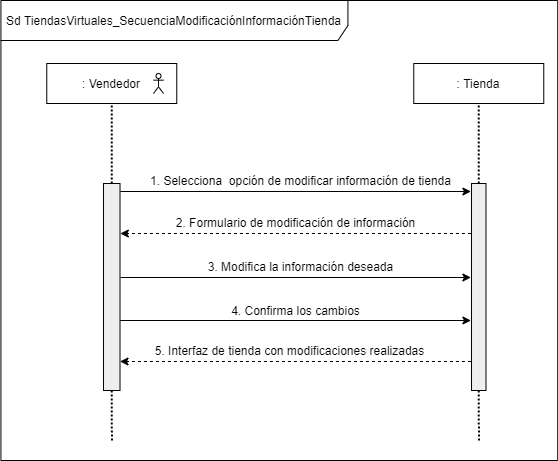

The diagram above was exported from draw.io. Its source (the exported page's mxGraphModel, read from the mxfile embedded in the PNG):
<mxGraphModel dx="1695" dy="-3045" grid="1" gridSize="10" guides="1" tooltips="1" connect="1" arrows="1" fold="1" page="1" pageScale="1" pageWidth="827" pageHeight="1169" math="0" shadow="0">
  <root>
    <mxCell id="ZOIFwDRwbGxV-NUXjS7j-0" />
    <mxCell id="ZOIFwDRwbGxV-NUXjS7j-1" parent="ZOIFwDRwbGxV-NUXjS7j-0" />
    <mxCell id="ZOIFwDRwbGxV-NUXjS7j-2" value="Sd TiendasVirtuales_SecuenciaModificaciónInformaciónTienda" style="shape=umlFrame;whiteSpace=wrap;html=1;strokeColor=#000000;strokeWidth=1;fillColor=#ffffff;width=347;height=40;" vertex="1" parent="ZOIFwDRwbGxV-NUXjS7j-1">
      <mxGeometry x="-758.58" y="3520" width="556.79" height="460" as="geometry" />
    </mxCell>
    <mxCell id="ZOIFwDRwbGxV-NUXjS7j-3" value=": Vendedor" style="rounded=0;whiteSpace=wrap;html=1;" vertex="1" parent="ZOIFwDRwbGxV-NUXjS7j-1">
      <mxGeometry x="-712.7400000000002" y="3583" width="130" height="40" as="geometry" />
    </mxCell>
    <mxCell id="ZOIFwDRwbGxV-NUXjS7j-4" value=": Tienda" style="rounded=0;whiteSpace=wrap;html=1;" vertex="1" parent="ZOIFwDRwbGxV-NUXjS7j-1">
      <mxGeometry x="-345.7399999999999" y="3583" width="130" height="40" as="geometry" />
    </mxCell>
    <mxCell id="ZOIFwDRwbGxV-NUXjS7j-5" style="edgeStyle=orthogonalEdgeStyle;rounded=1;orthogonalLoop=1;jettySize=auto;html=1;exitX=0.5;exitY=1;exitDx=0;exitDy=0;dashed=1;dashPattern=1 1;strokeWidth=2;endFill=0;endArrow=none;" edge="1" parent="ZOIFwDRwbGxV-NUXjS7j-1" source="ZOIFwDRwbGxV-NUXjS7j-6">
      <mxGeometry relative="1" as="geometry">
        <mxPoint x="-647.5799999999999" y="3960" as="targetPoint" />
      </mxGeometry>
    </mxCell>
    <mxCell id="ZOIFwDRwbGxV-NUXjS7j-6" value="" style="shape=rect;html=1;fillColor=#eeeeee;" vertex="1" parent="ZOIFwDRwbGxV-NUXjS7j-1">
      <mxGeometry x="-655.99" y="3703" width="16.5" height="207" as="geometry" />
    </mxCell>
    <mxCell id="ZOIFwDRwbGxV-NUXjS7j-7" style="rounded=1;orthogonalLoop=1;jettySize=auto;html=1;exitX=0.5;exitY=1;exitDx=0;exitDy=0;dashed=1;dashPattern=1 1;strokeWidth=2;endFill=0;endArrow=none;" edge="1" parent="ZOIFwDRwbGxV-NUXjS7j-1" source="ZOIFwDRwbGxV-NUXjS7j-8">
      <mxGeometry relative="1" as="geometry">
        <mxPoint x="-280.5799999999997" y="3960" as="targetPoint" />
      </mxGeometry>
    </mxCell>
    <mxCell id="ZOIFwDRwbGxV-NUXjS7j-8" value="" style="shape=rect;html=1;fillColor=#eeeeee;" vertex="1" parent="ZOIFwDRwbGxV-NUXjS7j-1">
      <mxGeometry x="-287.99" y="3703" width="14.5" height="207" as="geometry" />
    </mxCell>
    <mxCell id="ZOIFwDRwbGxV-NUXjS7j-9" value="" style="endArrow=none;dashed=1;html=1;dashPattern=1 1;strokeWidth=2;entryX=0.5;entryY=1;entryDx=0;entryDy=0;exitX=0.5;exitY=0;exitDx=0;exitDy=0;endFill=0;" edge="1" parent="ZOIFwDRwbGxV-NUXjS7j-1" source="ZOIFwDRwbGxV-NUXjS7j-6" target="ZOIFwDRwbGxV-NUXjS7j-3">
      <mxGeometry width="50" height="50" relative="1" as="geometry">
        <mxPoint x="-650.9900000000002" y="3673" as="sourcePoint" />
        <mxPoint x="-600.9900000000002" y="3623" as="targetPoint" />
      </mxGeometry>
    </mxCell>
    <mxCell id="ZOIFwDRwbGxV-NUXjS7j-10" value="" style="endArrow=none;dashed=1;html=1;dashPattern=1 1;strokeWidth=2;entryX=0.5;entryY=1;entryDx=0;entryDy=0;endFill=0;" edge="1" parent="ZOIFwDRwbGxV-NUXjS7j-1" source="ZOIFwDRwbGxV-NUXjS7j-8" target="ZOIFwDRwbGxV-NUXjS7j-4">
      <mxGeometry width="50" height="50" relative="1" as="geometry">
        <mxPoint x="-308.4899999999999" y="3703" as="sourcePoint" />
        <mxPoint x="-308.4899999999999" y="3623" as="targetPoint" />
      </mxGeometry>
    </mxCell>
    <mxCell id="ZOIFwDRwbGxV-NUXjS7j-11" value="" style="endArrow=classic;html=1;exitX=1;exitY=0;exitDx=0;exitDy=0;" edge="1" parent="ZOIFwDRwbGxV-NUXjS7j-1">
      <mxGeometry width="50" height="50" relative="1" as="geometry">
        <mxPoint x="-639.1600000000001" y="3711" as="sourcePoint" />
        <mxPoint x="-288.58000000000015" y="3711" as="targetPoint" />
      </mxGeometry>
    </mxCell>
    <mxCell id="ZOIFwDRwbGxV-NUXjS7j-12" value="1. Selecciona&amp;nbsp; opción de modificar información de tienda" style="text;html=1;align=center;verticalAlign=middle;resizable=0;points=[];autosize=1;" vertex="1" parent="ZOIFwDRwbGxV-NUXjS7j-1">
      <mxGeometry x="-618.5800000000002" y="3690" width="320" height="20" as="geometry" />
    </mxCell>
    <mxCell id="ZOIFwDRwbGxV-NUXjS7j-13" value="" style="endArrow=classic;html=1;dashed=1;entryX=0.984;entryY=0.195;entryDx=0;entryDy=0;entryPerimeter=0;" edge="1" parent="ZOIFwDRwbGxV-NUXjS7j-1">
      <mxGeometry width="50" height="50" relative="1" as="geometry">
        <mxPoint x="-288.58000000000015" y="3753" as="sourcePoint" />
        <mxPoint x="-639.1600000000001" y="3753" as="targetPoint" />
      </mxGeometry>
    </mxCell>
    <mxCell id="ZOIFwDRwbGxV-NUXjS7j-14" value="2. Formulario de modificación de información" style="text;html=1;align=center;verticalAlign=middle;resizable=0;points=[];autosize=1;" vertex="1" parent="ZOIFwDRwbGxV-NUXjS7j-1">
      <mxGeometry x="-588.5800000000003" y="3732" width="250" height="20" as="geometry" />
    </mxCell>
    <mxCell id="ZOIFwDRwbGxV-NUXjS7j-15" value="" style="shape=umlActor;verticalLabelPosition=bottom;verticalAlign=top;html=1;outlineConnect=0;" vertex="1" parent="ZOIFwDRwbGxV-NUXjS7j-1">
      <mxGeometry x="-605.9900000000002" y="3593" width="10" height="20" as="geometry" />
    </mxCell>
    <mxCell id="ZOIFwDRwbGxV-NUXjS7j-16" value="" style="endArrow=classic;html=1;exitX=1;exitY=0;exitDx=0;exitDy=0;" edge="1" parent="ZOIFwDRwbGxV-NUXjS7j-1">
      <mxGeometry width="50" height="50" relative="1" as="geometry">
        <mxPoint x="-639.3199999999999" y="3840" as="sourcePoint" />
        <mxPoint x="-288.58000000000015" y="3840" as="targetPoint" />
      </mxGeometry>
    </mxCell>
    <mxCell id="ZOIFwDRwbGxV-NUXjS7j-17" value="4. Confirma los cambios" style="text;html=1;align=center;verticalAlign=middle;resizable=0;points=[];autosize=1;" vertex="1" parent="ZOIFwDRwbGxV-NUXjS7j-1">
      <mxGeometry x="-533.5800000000003" y="3820" width="140" height="20" as="geometry" />
    </mxCell>
    <mxCell id="ZOIFwDRwbGxV-NUXjS7j-18" value="" style="endArrow=classic;html=1;exitX=1;exitY=0;exitDx=0;exitDy=0;" edge="1" parent="ZOIFwDRwbGxV-NUXjS7j-1">
      <mxGeometry width="50" height="50" relative="1" as="geometry">
        <mxPoint x="-638.99" y="3797" as="sourcePoint" />
        <mxPoint x="-288.58000000000015" y="3797" as="targetPoint" />
      </mxGeometry>
    </mxCell>
    <mxCell id="ZOIFwDRwbGxV-NUXjS7j-19" value="3. Modifica la información deseada" style="text;html=1;align=center;verticalAlign=middle;resizable=0;points=[];autosize=1;" vertex="1" parent="ZOIFwDRwbGxV-NUXjS7j-1">
      <mxGeometry x="-558.5800000000003" y="3776" width="200" height="20" as="geometry" />
    </mxCell>
    <mxCell id="ZOIFwDRwbGxV-NUXjS7j-20" value="" style="endArrow=classic;html=1;dashed=1;entryX=0.984;entryY=0.195;entryDx=0;entryDy=0;entryPerimeter=0;" edge="1" parent="ZOIFwDRwbGxV-NUXjS7j-1">
      <mxGeometry width="50" height="50" relative="1" as="geometry">
        <mxPoint x="-288.58000000000015" y="3881" as="sourcePoint" />
        <mxPoint x="-639.49" y="3881" as="targetPoint" />
      </mxGeometry>
    </mxCell>
    <mxCell id="ZOIFwDRwbGxV-NUXjS7j-21" value="5. Interfaz de tienda con modificaciones realizadas" style="text;html=1;align=center;verticalAlign=middle;resizable=0;points=[];autosize=1;" vertex="1" parent="ZOIFwDRwbGxV-NUXjS7j-1">
      <mxGeometry x="-615.3300000000003" y="3860" width="290" height="20" as="geometry" />
    </mxCell>
  </root>
</mxGraphModel>